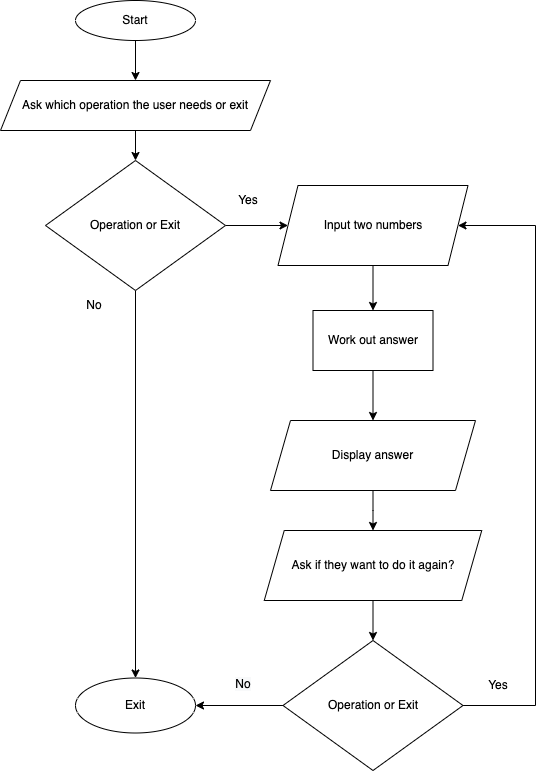

The diagram above was exported from draw.io. Its source (the exported page's mxGraphModel, read from the mxfile embedded in the PNG):
<mxGraphModel dx="1977" dy="1075" grid="1" gridSize="10" guides="1" tooltips="1" connect="1" arrows="1" fold="1" page="1" pageScale="1" pageWidth="827" pageHeight="1169" math="0" shadow="0">
  <root>
    <mxCell id="0" />
    <mxCell id="1" parent="0" />
    <mxCell id="s8O2xlmsMW8hVVDoI6YT-4" style="edgeStyle=orthogonalEdgeStyle;rounded=0;orthogonalLoop=1;jettySize=auto;html=1;exitX=0.5;exitY=1;exitDx=0;exitDy=0;" edge="1" parent="1" source="s8O2xlmsMW8hVVDoI6YT-1" target="s8O2xlmsMW8hVVDoI6YT-2">
      <mxGeometry relative="1" as="geometry" />
    </mxCell>
    <mxCell id="s8O2xlmsMW8hVVDoI6YT-1" value="Start" style="ellipse;whiteSpace=wrap;html=1;" vertex="1" parent="1">
      <mxGeometry x="221" y="200" width="120" height="40" as="geometry" />
    </mxCell>
    <mxCell id="s8O2xlmsMW8hVVDoI6YT-5" style="edgeStyle=orthogonalEdgeStyle;rounded=0;orthogonalLoop=1;jettySize=auto;html=1;exitX=0.5;exitY=1;exitDx=0;exitDy=0;" edge="1" parent="1" source="s8O2xlmsMW8hVVDoI6YT-2" target="s8O2xlmsMW8hVVDoI6YT-3">
      <mxGeometry relative="1" as="geometry" />
    </mxCell>
    <mxCell id="s8O2xlmsMW8hVVDoI6YT-2" value="Ask which operation the user needs or exit" style="shape=parallelogram;perimeter=parallelogramPerimeter;whiteSpace=wrap;html=1;fixedSize=1;" vertex="1" parent="1">
      <mxGeometry x="146" y="280" width="270" height="50" as="geometry" />
    </mxCell>
    <mxCell id="s8O2xlmsMW8hVVDoI6YT-9" style="edgeStyle=orthogonalEdgeStyle;rounded=0;orthogonalLoop=1;jettySize=auto;html=1;exitX=1;exitY=0.5;exitDx=0;exitDy=0;" edge="1" parent="1" source="s8O2xlmsMW8hVVDoI6YT-3" target="s8O2xlmsMW8hVVDoI6YT-6">
      <mxGeometry relative="1" as="geometry" />
    </mxCell>
    <mxCell id="s8O2xlmsMW8hVVDoI6YT-18" style="edgeStyle=orthogonalEdgeStyle;rounded=0;orthogonalLoop=1;jettySize=auto;html=1;exitX=0.5;exitY=1;exitDx=0;exitDy=0;" edge="1" parent="1" source="s8O2xlmsMW8hVVDoI6YT-3" target="s8O2xlmsMW8hVVDoI6YT-17">
      <mxGeometry relative="1" as="geometry" />
    </mxCell>
    <mxCell id="s8O2xlmsMW8hVVDoI6YT-3" value="Operation or Exit" style="rhombus;whiteSpace=wrap;html=1;" vertex="1" parent="1">
      <mxGeometry x="191" y="360" width="180" height="130" as="geometry" />
    </mxCell>
    <mxCell id="s8O2xlmsMW8hVVDoI6YT-10" style="edgeStyle=orthogonalEdgeStyle;rounded=0;orthogonalLoop=1;jettySize=auto;html=1;exitX=0.5;exitY=1;exitDx=0;exitDy=0;" edge="1" parent="1" source="s8O2xlmsMW8hVVDoI6YT-6" target="s8O2xlmsMW8hVVDoI6YT-7">
      <mxGeometry relative="1" as="geometry" />
    </mxCell>
    <mxCell id="s8O2xlmsMW8hVVDoI6YT-6" value="Input two numbers" style="shape=parallelogram;perimeter=parallelogramPerimeter;whiteSpace=wrap;html=1;fixedSize=1;" vertex="1" parent="1">
      <mxGeometry x="423.5" y="385" width="190" height="80" as="geometry" />
    </mxCell>
    <mxCell id="s8O2xlmsMW8hVVDoI6YT-11" style="edgeStyle=orthogonalEdgeStyle;rounded=0;orthogonalLoop=1;jettySize=auto;html=1;exitX=0.5;exitY=1;exitDx=0;exitDy=0;" edge="1" parent="1" source="s8O2xlmsMW8hVVDoI6YT-7" target="s8O2xlmsMW8hVVDoI6YT-8">
      <mxGeometry relative="1" as="geometry" />
    </mxCell>
    <mxCell id="s8O2xlmsMW8hVVDoI6YT-7" value="Work out answer" style="rounded=0;whiteSpace=wrap;html=1;" vertex="1" parent="1">
      <mxGeometry x="458.5" y="510" width="120" height="60" as="geometry" />
    </mxCell>
    <mxCell id="s8O2xlmsMW8hVVDoI6YT-13" style="edgeStyle=orthogonalEdgeStyle;rounded=0;orthogonalLoop=1;jettySize=auto;html=1;" edge="1" parent="1" source="s8O2xlmsMW8hVVDoI6YT-8" target="s8O2xlmsMW8hVVDoI6YT-12">
      <mxGeometry relative="1" as="geometry" />
    </mxCell>
    <mxCell id="s8O2xlmsMW8hVVDoI6YT-8" value="Display answer" style="shape=parallelogram;perimeter=parallelogramPerimeter;whiteSpace=wrap;html=1;fixedSize=1;" vertex="1" parent="1">
      <mxGeometry x="416" y="620" width="205" height="70" as="geometry" />
    </mxCell>
    <mxCell id="s8O2xlmsMW8hVVDoI6YT-15" style="edgeStyle=orthogonalEdgeStyle;rounded=0;orthogonalLoop=1;jettySize=auto;html=1;exitX=0.5;exitY=1;exitDx=0;exitDy=0;" edge="1" parent="1" source="s8O2xlmsMW8hVVDoI6YT-12" target="s8O2xlmsMW8hVVDoI6YT-14">
      <mxGeometry relative="1" as="geometry" />
    </mxCell>
    <mxCell id="s8O2xlmsMW8hVVDoI6YT-12" value="Ask if they want to do it again?" style="shape=parallelogram;perimeter=parallelogramPerimeter;whiteSpace=wrap;html=1;fixedSize=1;" vertex="1" parent="1">
      <mxGeometry x="409.75" y="730" width="217.5" height="70" as="geometry" />
    </mxCell>
    <mxCell id="s8O2xlmsMW8hVVDoI6YT-16" style="edgeStyle=orthogonalEdgeStyle;rounded=0;orthogonalLoop=1;jettySize=auto;html=1;exitX=1;exitY=0.5;exitDx=0;exitDy=0;entryX=1;entryY=0.5;entryDx=0;entryDy=0;" edge="1" parent="1" source="s8O2xlmsMW8hVVDoI6YT-14" target="s8O2xlmsMW8hVVDoI6YT-6">
      <mxGeometry relative="1" as="geometry">
        <Array as="points">
          <mxPoint x="681" y="905" />
          <mxPoint x="681" y="425" />
        </Array>
      </mxGeometry>
    </mxCell>
    <mxCell id="s8O2xlmsMW8hVVDoI6YT-19" style="edgeStyle=orthogonalEdgeStyle;rounded=0;orthogonalLoop=1;jettySize=auto;html=1;exitX=0;exitY=0.5;exitDx=0;exitDy=0;" edge="1" parent="1" source="s8O2xlmsMW8hVVDoI6YT-14" target="s8O2xlmsMW8hVVDoI6YT-17">
      <mxGeometry relative="1" as="geometry" />
    </mxCell>
    <mxCell id="s8O2xlmsMW8hVVDoI6YT-14" value="Operation or Exit" style="rhombus;whiteSpace=wrap;html=1;" vertex="1" parent="1">
      <mxGeometry x="428.5" y="840" width="180" height="130" as="geometry" />
    </mxCell>
    <mxCell id="s8O2xlmsMW8hVVDoI6YT-17" value="Exit" style="ellipse;whiteSpace=wrap;html=1;" vertex="1" parent="1">
      <mxGeometry x="221" y="877.5" width="120" height="55" as="geometry" />
    </mxCell>
    <mxCell id="s8O2xlmsMW8hVVDoI6YT-20" value="Yes" style="text;html=1;strokeColor=none;fillColor=none;align=center;verticalAlign=middle;whiteSpace=wrap;rounded=0;" vertex="1" parent="1">
      <mxGeometry x="363.5" y="385" width="60" height="30" as="geometry" />
    </mxCell>
    <mxCell id="s8O2xlmsMW8hVVDoI6YT-21" value="Yes" style="text;html=1;strokeColor=none;fillColor=none;align=center;verticalAlign=middle;whiteSpace=wrap;rounded=0;" vertex="1" parent="1">
      <mxGeometry x="613.5" y="870" width="60" height="30" as="geometry" />
    </mxCell>
    <mxCell id="s8O2xlmsMW8hVVDoI6YT-22" value="No" style="text;html=1;strokeColor=none;fillColor=none;align=center;verticalAlign=middle;whiteSpace=wrap;rounded=0;" vertex="1" parent="1">
      <mxGeometry x="210" y="490" width="60" height="30" as="geometry" />
    </mxCell>
    <mxCell id="s8O2xlmsMW8hVVDoI6YT-23" value="&lt;span style=&quot;color: rgb(0, 0, 0); font-family: Helvetica; font-size: 12px; font-style: normal; font-variant-ligatures: normal; font-variant-caps: normal; font-weight: 400; letter-spacing: normal; orphans: 2; text-indent: 0px; text-transform: none; widows: 2; word-spacing: 0px; -webkit-text-stroke-width: 0px; background-color: rgb(248, 249, 250); text-decoration-thickness: initial; text-decoration-style: initial; text-decoration-color: initial; float: none; display: inline !important;&quot;&gt;No&lt;/span&gt;" style="text;whiteSpace=wrap;html=1;align=center;" vertex="1" parent="1">
      <mxGeometry x="364" y="870" width="50" height="40" as="geometry" />
    </mxCell>
  </root>
</mxGraphModel>